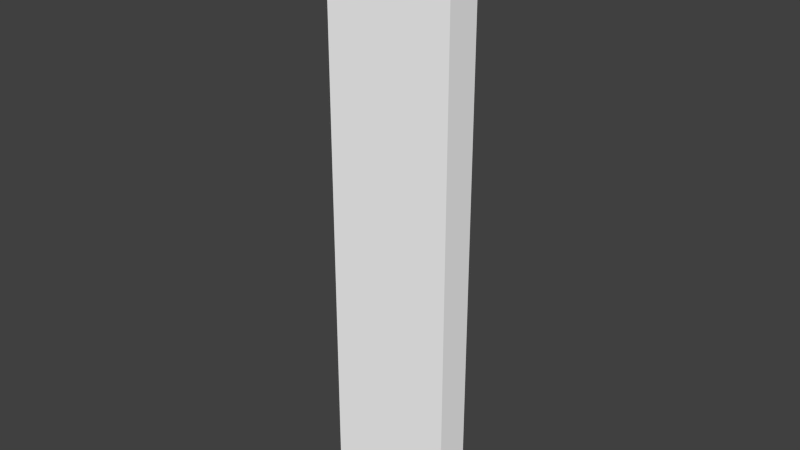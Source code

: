 # Source: wood.blend  (saved by Blender 2.69.0; exported with 4.5.12 LTS)
import bpy
from mathutils import Matrix  # noqa: F401  (used for matrix-valued properties, if any)

bpy.ops.wm.read_factory_settings(use_empty=True)
scene = bpy.context.scene
scene.name = 'Scene'

# ---- collections
col_collection_1 = bpy.data.collections.new('Collection 1'); scene.collection.children.link(col_collection_1)

# ---- materials (node trees are filled in below, after node groups)
mat_lambert2 = bpy.data.materials.new('lambert2')
mat_lambert2.alpha_threshold = 0.0
mat_lambert2.use_transparent_shadow = False
mat_lambert2.diffuse_color = (1.0, 1.0, 1.0, 1.0)
mat_lambert2.roughness = 0.5
mat_lambert2.line_color = (0.0, 0.0, 0.0, 1.0)

# ---- material node trees

# ---- world
world_world = bpy.data.worlds.new('World'); scene.world = world_world
world_world.color = (0.05088, 0.05088, 0.05088)
world_world.use_sun_shadow = False
world_world.sun_shadow_jitter_overblur = 0.0
world_world.cycles.sampling_method = 'MANUAL'
world_world.cycles.sample_map_resolution = 256

# ---- meshes
me_untitled = bpy.data.meshes.new('Untitled')
me_untitled.from_pydata([(-1.742, -8.057, 0.4713), (1.742, -8.057, 0.4713), (-1.742, 8.057, 0.4713), (1.742, 8.057, 0.4713), (-1.742, 8.057, -0.4713), (1.742, 8.057, -0.4713), (-1.742, -8.057, -0.4713), (1.742, -8.057, -0.4713)], [], [(0, 1, 3, 2), (2, 3, 5, 4), (4, 5, 7, 6), (6, 7, 1, 0), (1, 7, 5, 3), (6, 0, 2, 4)])
_uv = me_untitled.uv_layers.new(name='UVMap')
_uv.uv.foreach_set('vector', [9.706e-05, 0.9433, 9.659e-05, 0.01436, 0.9904, 0.01435, 0.9904, 0.9433, 0.3293, 0.9488, 0.3293, 0.0134, 0.345, 0.0134, 0.345, 0.9488, 0.9885, 0.06086, 0.9885, 1.008, 9.73e-05, 1.008, 9.706e-05, 0.06086, 0.0994, 0.9488, 0.0994, 0.02138, 0.1383, 0.02138, 0.1383, 0.9488, 9.73e-05, 0.364, 9.73e-05, 0.04175, 0.9999, 0.04175, 0.9999, 0.364, 9.706e-05, 0.9419, 9.706e-05, 0.604, 0.9877, 0.604, 0.9877, 0.9419])
me_untitled.materials.append(mat_lambert2)
me_untitled.use_remesh_preserve_volume = False
me_untitled.use_remesh_preserve_attributes = False
me_untitled.use_mirror_vertex_groups = False
me_untitled.update()

# ---- objects
ob_pcube1 = bpy.data.objects.new('pCube1', me_untitled)

# ---- transforms, parenting, visibility, modifiers, constraints
ob_pcube1.location = (1.097, -0.5312, 8.057)
ob_pcube1.rotation_euler = (1.571, -0.0, 0.0)
ob_pcube1.color = (0.8, 0.8, 0.8, 1.0)
ob_pcube1.lineart.crease_threshold = 0.0

# ---- collection membership
col_collection_1.objects.link(ob_pcube1)

# ---- scene / render settings (as saved in the file)
scene.frame_start = 1; scene.frame_end = 250; scene.frame_set(1)
scene.render.engine = 'BLENDER_EEVEE_NEXT'
scene.render.image_settings.compression = 90
scene.render.resolution_percentage = 50
scene.render.dither_intensity = 0.0
scene.cycles.use_denoising = False
scene.cycles.samples = 10
scene.cycles.sampling_pattern = 'TABULATED_SOBOL'
scene.cycles.light_sampling_threshold = 0.0
scene.cycles.use_adaptive_sampling = False
scene.cycles.use_light_tree = False
scene.cycles.blur_glossy = 0.0
scene.cycles.volume_bounces = 1
scene.cycles.pixel_filter_type = 'GAUSSIAN'
scene.cycles.sample_clamp_indirect = 0.0
scene.view_settings.view_transform = 'Standard'
bpy.context.view_layer.update()

# ---- added for rendering (the .blend has no active camera and no usable light): camera, sun
cam_auto = bpy.data.cameras.new('AutoCamera')
cam_auto.lens = 50.0
cam_auto.sensor_width = 36.0
cam_auto.clip_end = 1000.0
ob_auto_camera = bpy.data.objects.new('AutoCamera', cam_auto)
scene.collection.objects.link(ob_auto_camera)
ob_auto_camera.location = (16.3763, -18.8659, 20.2805)
ob_auto_camera.rotation_euler = (1.09748, -7.21219e-08, 0.694738)
scene.camera = ob_auto_camera
light_auto_sun = bpy.data.lights.new('AutoSun', 'SUN')
light_auto_sun.energy = 3.0
light_auto_sun.angle = 0.0523599
ob_auto_sun = bpy.data.objects.new('AutoSun', light_auto_sun)
scene.collection.objects.link(ob_auto_sun)
ob_auto_sun.rotation_euler = (0.872665, 0.174533, 0.523599)
bpy.context.view_layer.update()
